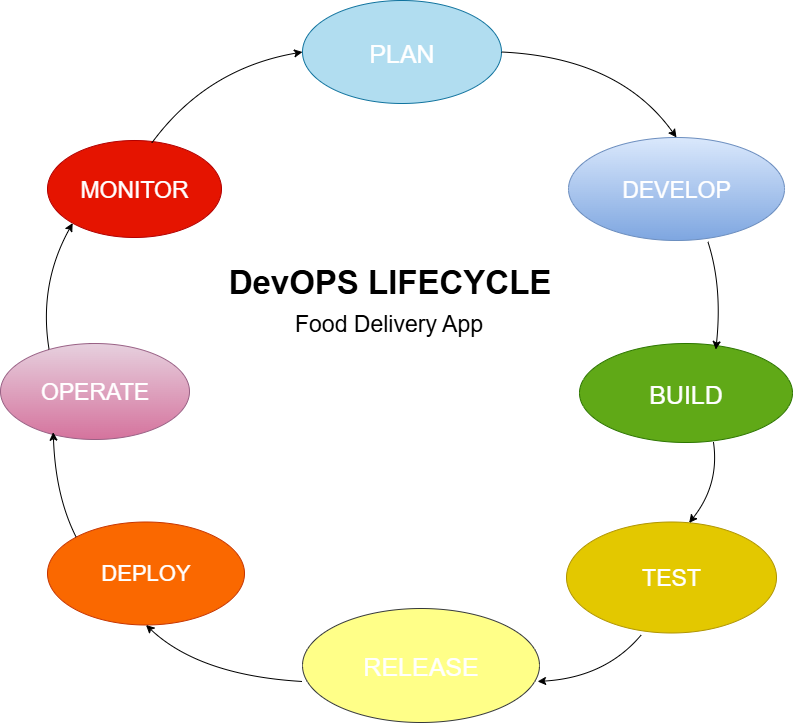

The diagram above was exported from draw.io. Its source (the exported page's mxGraphModel, read from the mxfile embedded in the PNG):
<mxGraphModel dx="1737" dy="935" grid="0" gridSize="10" guides="1" tooltips="1" connect="1" arrows="1" fold="1" page="1" pageScale="1" pageWidth="850" pageHeight="1100" math="0" shadow="0">
  <root>
    <mxCell id="0" />
    <mxCell id="1" parent="0" />
    <mxCell id="vetrXbS53caN4bx-n-Rx-76" value="MONITOR" style="ellipse;whiteSpace=wrap;html=1;fillColor=#e51400;fontColor=#ffffff;strokeColor=#B20000;fontSize=23;" vertex="1" parent="1">
      <mxGeometry x="84" y="389" width="174" height="97" as="geometry" />
    </mxCell>
    <mxCell id="vetrXbS53caN4bx-n-Rx-102" style="edgeStyle=orthogonalEdgeStyle;rounded=0;orthogonalLoop=1;jettySize=auto;html=1;exitX=0.5;exitY=0;exitDx=0;exitDy=0;" edge="1" parent="1" source="vetrXbS53caN4bx-n-Rx-77">
      <mxGeometry relative="1" as="geometry">
        <mxPoint x="125.76470588235293" y="614.1176470588236" as="targetPoint" />
      </mxGeometry>
    </mxCell>
    <mxCell id="vetrXbS53caN4bx-n-Rx-77" value="OPERATE" style="ellipse;whiteSpace=wrap;html=1;fillColor=#e6d0de;gradientColor=#d5739d;strokeColor=#996185;fontColor=#FFFFFF;fontSize=23;" vertex="1" parent="1">
      <mxGeometry x="37" y="592" width="189" height="96" as="geometry" />
    </mxCell>
    <mxCell id="vetrXbS53caN4bx-n-Rx-78" value="DEPLOY" style="ellipse;whiteSpace=wrap;html=1;fillColor=#fa6800;fontColor=#FFFFFF;strokeColor=#C73500;fontSize=22;" vertex="1" parent="1">
      <mxGeometry x="84" y="770.5" width="197" height="103" as="geometry" />
    </mxCell>
    <mxCell id="vetrXbS53caN4bx-n-Rx-79" value="RELEASE" style="ellipse;whiteSpace=wrap;html=1;fillColor=#ffff88;strokeColor=#36393d;fontColor=#FFFFFF;fontSize=25;" vertex="1" parent="1">
      <mxGeometry x="339" y="857" width="237" height="114" as="geometry" />
    </mxCell>
    <mxCell id="vetrXbS53caN4bx-n-Rx-80" value="PLAN" style="ellipse;whiteSpace=wrap;html=1;fillColor=#b1ddf0;strokeColor=#10739e;fontColor=#FFFFFF;fontSize=25;" vertex="1" parent="1">
      <mxGeometry x="339" y="249" width="199" height="103" as="geometry" />
    </mxCell>
    <mxCell id="vetrXbS53caN4bx-n-Rx-81" value="DEVELOP" style="ellipse;whiteSpace=wrap;html=1;fillColor=#dae8fc;strokeColor=#6c8ebf;fontSize=23;gradientColor=#7ea6e0;fontColor=#FFFFFF;" vertex="1" parent="1">
      <mxGeometry x="605" y="386" width="216" height="103" as="geometry" />
    </mxCell>
    <mxCell id="vetrXbS53caN4bx-n-Rx-82" value="BUILD" style="ellipse;whiteSpace=wrap;html=1;fillColor=#60a917;fontColor=#ffffff;strokeColor=#2D7600;fontSize=25;" vertex="1" parent="1">
      <mxGeometry x="616" y="592" width="213" height="99" as="geometry" />
    </mxCell>
    <mxCell id="vetrXbS53caN4bx-n-Rx-83" value="TEST" style="ellipse;whiteSpace=wrap;html=1;fillColor=#e3c800;fontColor=#FFFFFF;strokeColor=#B09500;fontSize=23;" vertex="1" parent="1">
      <mxGeometry x="603" y="770.5" width="210" height="111" as="geometry" />
    </mxCell>
    <mxCell id="vetrXbS53caN4bx-n-Rx-106" value="" style="curved=1;endArrow=classic;html=1;rounded=0;exitX=0.6;exitY=0.024;exitDx=0;exitDy=0;entryX=0;entryY=0.5;entryDx=0;entryDy=0;exitPerimeter=0;" edge="1" parent="1" source="vetrXbS53caN4bx-n-Rx-76" target="vetrXbS53caN4bx-n-Rx-80">
      <mxGeometry width="50" height="50" relative="1" as="geometry">
        <mxPoint x="413" y="642" as="sourcePoint" />
        <mxPoint x="463" y="592" as="targetPoint" />
        <Array as="points">
          <mxPoint x="243" y="317" />
        </Array>
      </mxGeometry>
    </mxCell>
    <mxCell id="vetrXbS53caN4bx-n-Rx-107" value="" style="curved=1;endArrow=classic;html=1;rounded=0;exitX=1;exitY=0.5;exitDx=0;exitDy=0;entryX=0.5;entryY=0;entryDx=0;entryDy=0;" edge="1" parent="1" source="vetrXbS53caN4bx-n-Rx-80" target="vetrXbS53caN4bx-n-Rx-81">
      <mxGeometry width="50" height="50" relative="1" as="geometry">
        <mxPoint x="413" y="642" as="sourcePoint" />
        <mxPoint x="463" y="592" as="targetPoint" />
        <Array as="points">
          <mxPoint x="656" y="306" />
        </Array>
      </mxGeometry>
    </mxCell>
    <mxCell id="vetrXbS53caN4bx-n-Rx-108" value="" style="curved=1;endArrow=classic;html=1;rounded=0;entryX=0.64;entryY=0.061;entryDx=0;entryDy=0;exitX=0.645;exitY=1.01;exitDx=0;exitDy=0;exitPerimeter=0;entryPerimeter=0;" edge="1" parent="1" source="vetrXbS53caN4bx-n-Rx-81" target="vetrXbS53caN4bx-n-Rx-82">
      <mxGeometry width="50" height="50" relative="1" as="geometry">
        <mxPoint x="717" y="501" as="sourcePoint" />
        <mxPoint x="592" y="564" as="targetPoint" />
        <Array as="points">
          <mxPoint x="759" y="535" />
        </Array>
      </mxGeometry>
    </mxCell>
    <mxCell id="vetrXbS53caN4bx-n-Rx-113" value="" style="curved=1;endArrow=classic;html=1;rounded=0;entryX=0.584;entryY=0.008;entryDx=0;entryDy=0;entryPerimeter=0;" edge="1" parent="1" target="vetrXbS53caN4bx-n-Rx-83">
      <mxGeometry width="50" height="50" relative="1" as="geometry">
        <mxPoint x="750" y="691" as="sourcePoint" />
        <mxPoint x="463" y="592" as="targetPoint" />
        <Array as="points">
          <mxPoint x="756" y="733" />
        </Array>
      </mxGeometry>
    </mxCell>
    <mxCell id="vetrXbS53caN4bx-n-Rx-114" value="" style="curved=1;endArrow=classic;html=1;rounded=0;entryX=0.992;entryY=0.64;entryDx=0;entryDy=0;exitX=0.356;exitY=1.017;exitDx=0;exitDy=0;entryPerimeter=0;exitPerimeter=0;" edge="1" parent="1" source="vetrXbS53caN4bx-n-Rx-83" target="vetrXbS53caN4bx-n-Rx-79">
      <mxGeometry width="50" height="50" relative="1" as="geometry">
        <mxPoint x="688" y="906" as="sourcePoint" />
        <mxPoint x="463" y="592" as="targetPoint" />
        <Array as="points">
          <mxPoint x="642" y="926" />
        </Array>
      </mxGeometry>
    </mxCell>
    <mxCell id="vetrXbS53caN4bx-n-Rx-115" value="" style="curved=1;endArrow=classic;html=1;rounded=0;entryX=0.5;entryY=1;entryDx=0;entryDy=0;" edge="1" parent="1" target="vetrXbS53caN4bx-n-Rx-78">
      <mxGeometry width="50" height="50" relative="1" as="geometry">
        <mxPoint x="339" y="930" as="sourcePoint" />
        <mxPoint x="176" y="886" as="targetPoint" />
        <Array as="points">
          <mxPoint x="236" y="924" />
        </Array>
      </mxGeometry>
    </mxCell>
    <mxCell id="vetrXbS53caN4bx-n-Rx-117" value="" style="curved=1;endArrow=classic;html=1;rounded=0;exitX=0;exitY=0;exitDx=0;exitDy=0;entryX=0.279;entryY=0.924;entryDx=0;entryDy=0;entryPerimeter=0;" edge="1" parent="1" source="vetrXbS53caN4bx-n-Rx-78" target="vetrXbS53caN4bx-n-Rx-77">
      <mxGeometry width="50" height="50" relative="1" as="geometry">
        <mxPoint x="401" y="733" as="sourcePoint" />
        <mxPoint x="92" y="690" as="targetPoint" />
        <Array as="points">
          <mxPoint x="92" y="745" />
        </Array>
      </mxGeometry>
    </mxCell>
    <mxCell id="vetrXbS53caN4bx-n-Rx-118" value="" style="curved=1;endArrow=classic;html=1;rounded=0;entryX=0;entryY=1;entryDx=0;entryDy=0;exitX=0.257;exitY=0.062;exitDx=0;exitDy=0;exitPerimeter=0;" edge="1" parent="1" source="vetrXbS53caN4bx-n-Rx-77" target="vetrXbS53caN4bx-n-Rx-76">
      <mxGeometry width="50" height="50" relative="1" as="geometry">
        <mxPoint x="111" y="579" as="sourcePoint" />
        <mxPoint x="131" y="502" as="targetPoint" />
        <Array as="points">
          <mxPoint x="75" y="533" />
        </Array>
      </mxGeometry>
    </mxCell>
    <mxCell id="vetrXbS53caN4bx-n-Rx-119" value="DevOPS LIFECYCLE" style="text;html=1;align=center;verticalAlign=middle;resizable=0;points=[];autosize=1;strokeColor=none;fillColor=none;fontSize=33;fontStyle=1" vertex="1" parent="1">
      <mxGeometry x="258" y="504" width="335" height="52" as="geometry" />
    </mxCell>
    <mxCell id="vetrXbS53caN4bx-n-Rx-123" value="Food Delivery App" style="text;html=1;align=center;verticalAlign=middle;resizable=0;points=[];autosize=1;strokeColor=none;fillColor=none;fontSize=23;" vertex="1" parent="1">
      <mxGeometry x="322" y="552" width="206" height="40" as="geometry" />
    </mxCell>
  </root>
</mxGraphModel>